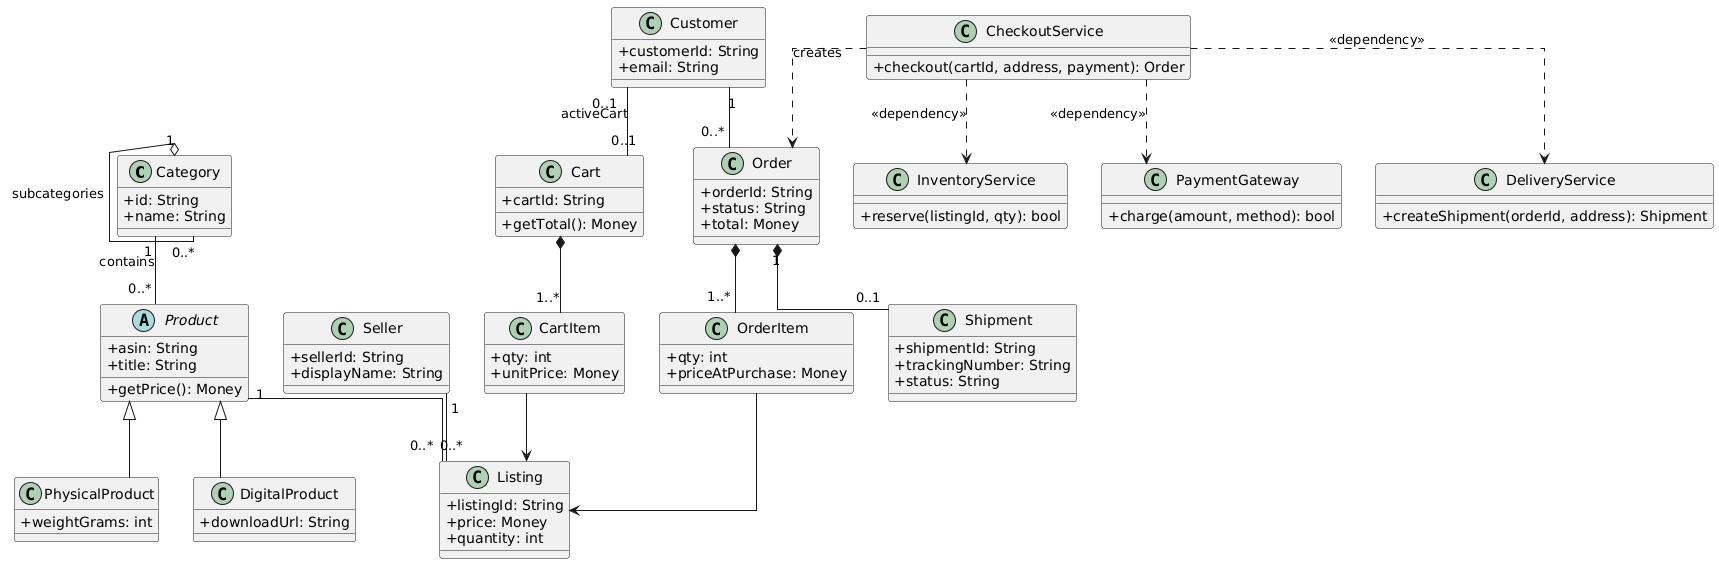

The diagram above was rendered by PlantUML. Its source (embedded in the PNG):
@startuml
skinparam classAttributeIconSize 0
skinparam shadowing false
skinparam linetype ortho

class Category {
  +id: String
  +name: String
}

abstract class Product {
  +asin: String
  +title: String
  +getPrice(): Money
}

class PhysicalProduct {
  +weightGrams: int
}

class DigitalProduct {
  +downloadUrl: String
}

Product <|-- PhysicalProduct
Product <|-- DigitalProduct

' Category hierarchy (aggregation)
Category "1" o-- "0..*" Category : subcategories
Category "1" -- "0..*" Product : contains

class Seller {
  +sellerId: String
  +displayName: String
}

class Listing {
  +listingId: String
  +price: Money
  +quantity: int
}

Seller "1" -- "0..*" Listing
Product "1" -- "0..*" Listing

class Customer {
  +customerId: String
  +email: String
}

class Cart {
  +cartId: String
  +getTotal(): Money
}
class CartItem {
  +qty: int
  +unitPrice: Money
}

Customer "0..1" -- "0..1" Cart : activeCart
Cart *-- "1..*" CartItem
CartItem --> Listing

class Order {
  +orderId: String
  +status: String
  +total: Money
}
class OrderItem {
  +qty: int
  +priceAtPurchase: Money
}
Customer "1" -- "0..*" Order
Order *-- "1..*" OrderItem
OrderItem --> Listing

class Shipment {
  +shipmentId: String
  +trackingNumber: String
  +status: String
}
Order "1" *-- "0..1" Shipment

' Services for purchase scenario (dependencies)
class CheckoutService {
  +checkout(cartId, address, payment): Order
}
class InventoryService {
  +reserve(listingId, qty): bool
}
class PaymentGateway {
  +charge(amount, method): bool
}
class DeliveryService {
  +createShipment(orderId, address): Shipment
}

CheckoutService ..> InventoryService : <<dependency>>
CheckoutService ..> PaymentGateway : <<dependency>>
CheckoutService ..> DeliveryService : <<dependency>>
CheckoutService ..> Order : creates
@enduml